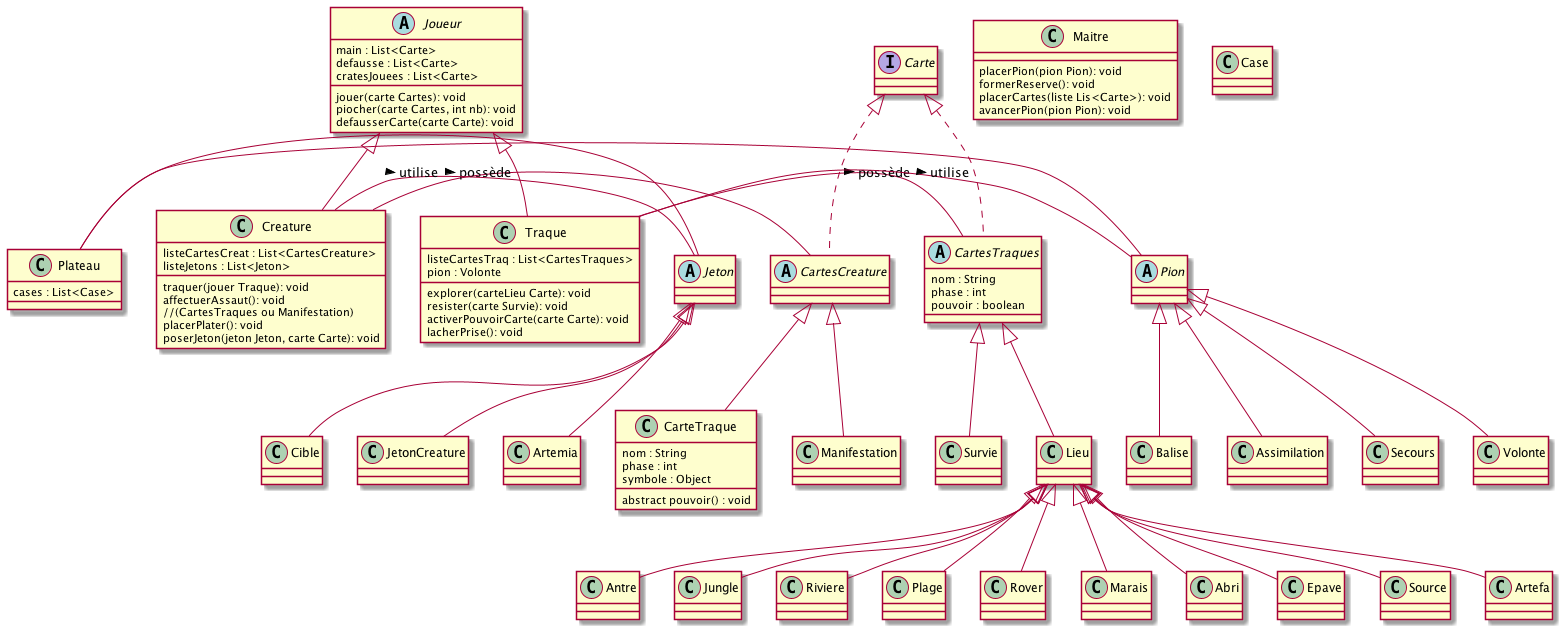

The diagram above was rendered by PlantUML. Its source (embedded in the PNG):
@startuml

interface Carte {
}
abstract class CartesCreature
abstract class CartesTraques{
    nom : String
    phase : int
    pouvoir : boolean
}
class Lieu
class Manifestation
class Survie

class CarteTraque{
    nom : String
    phase : int
    symbole : Object

    abstract pouvoir() : void
}

abstract class Pion
class Assimilation
class Secours
class Volonte
class Balise

class Maitre{
placerPion(pion Pion): void
formerReserve(): void
placerCartes(liste Lis<Carte>): void
avancerPion(pion Pion): void
}

class Plateau{
    cases : List<Case>
}
Plateau - Pion
Plateau - Jeton

abstract class Joueur{
    main : List<Carte>
    defausse : List<Carte>
    cratesJouees : List<Carte>

    jouer(carte Cartes): void
    piocher(carte Cartes, int nb): void
    defausserCarte(carte Carte): void
}
class Creature {
     listeCartesCreat : List<CartesCreature>
     listeJetons : List<Jeton>

     traquer(jouer Traque): void
     affectuerAssaut(): void
     //(CartesTraques ou Manifestation)
     placerPlater(): void
     poserJeton(jeton Jeton, carte Carte): void
}
class Traque{
    listeCartesTraq : List<CartesTraques>
    pion : Volonte
    explorer(carteLieu Carte): void
    resister(carte Survie): void
    activerPouvoirCarte(carte Carte): void
    lacherPrise(): void
}

abstract Jeton
class Artemia
class Cible
class JetonCreature
class Case


Carte <|.. CartesCreature
Carte <|.. CartesTraques

CartesTraques <|-- Lieu
CartesTraques <|-- Survie

CartesCreature <|-- Manifestation
CartesCreature <|-- CarteTraque

Pion <|-- Assimilation
Pion <|-- Secours
Pion <|-- Volonte
Pion <|-- Balise


Jeton <|-- Artemia
Jeton <|-- Cible
Jeton <|-- JetonCreature

Joueur <|-- Creature
Joueur <|-- Traque

Creature - CartesCreature : possède >
Traque - CartesTraques : possède >
Creature - Jeton : utilise >
Traque - Pion : utilise >



class Antre
class Jungle
class Riviere
class Plage
class Rover
class Marais
class Abri
class Epave
class Source
class Artefa

Lieu <|-- Antre
Lieu <|-- Jungle
Lieu <|-- Riviere
Lieu <|-- Plage
Lieu <|-- Rover
Lieu <|-- Marais
Lieu <|-- Abri
Lieu <|-- Epave
Lieu <|-- Source
Lieu <|-- Artefa

@enduml